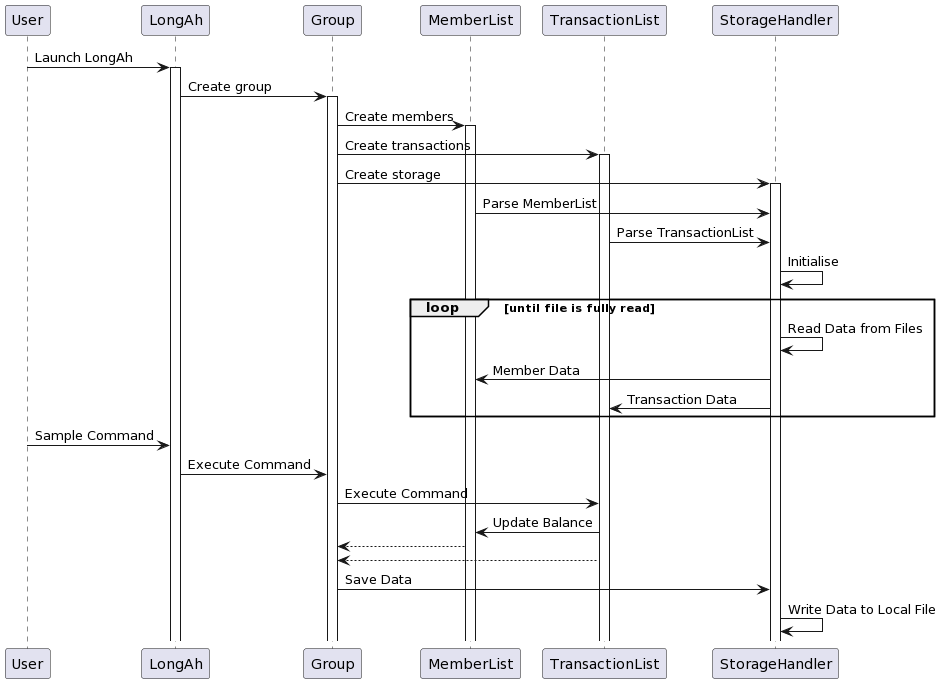

The diagram above was rendered by PlantUML. Its source (embedded in the PNG):
@startuml
participant User
participant LongAh
participant Group
participant MemberList
participant TransactionList
participant StorageHandler

User -> LongAh: Launch LongAh
activate LongAh
LongAh -> Group: Create group
activate Group
Group -> MemberList: Create members
activate MemberList
Group -> TransactionList: Create transactions
activate TransactionList
Group -> StorageHandler: Create storage
activate StorageHandler
MemberList -> StorageHandler: Parse MemberList
TransactionList -> StorageHandler: Parse TransactionList
StorageHandler -> StorageHandler: Initialise 
loop until file is fully read
StorageHandler -> StorageHandler: Read Data from Files
StorageHandler -> MemberList: Member Data
StorageHandler -> TransactionList: Transaction Data
end
User -> LongAh: Sample Command
LongAh -> Group: Execute Command
Group -> TransactionList: Execute Command
TransactionList -> MemberList: Update Balance
MemberList --> Group
TransactionList --> Group
Group -> StorageHandler: Save Data
StorageHandler -> StorageHandler: Write Data to Local File
@enduml